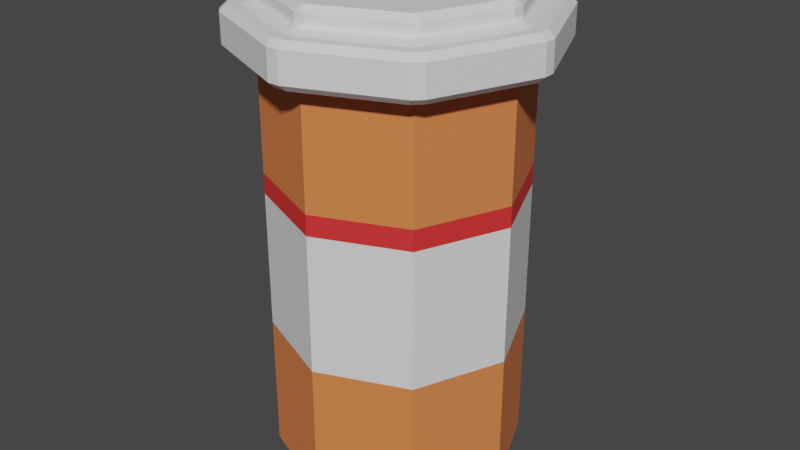 # Source: MedkitSmall.blend  (saved by Blender 3.5.10; exported with 4.5.12 LTS)
import bpy
from mathutils import Matrix  # noqa: F401  (used for matrix-valued properties, if any)

bpy.ops.wm.read_factory_settings(use_empty=True)
scene = bpy.context.scene
scene.name = 'Scene'

# ---- collections
col_collection = bpy.data.collections.new('Collection'); scene.collection.children.link(col_collection)

# ---- materials (node trees are filled in below, after node groups)
mat_red = bpy.data.materials.new('Red')
mat_red.use_transparent_shadow = False
mat_red.preview_render_type = 'CUBE'
mat_white = bpy.data.materials.new('White')
mat_white.alpha_threshold = 0.0
mat_white.use_transparent_shadow = False
mat_white.preview_render_type = 'CUBE'
mat_white.roughness = 0.5
mat_white.line_color = (0.0, 0.0, 0.0, 1.0)
mat_orange = bpy.data.materials.new('Orange')
mat_orange.use_transparent_shadow = False
mat_orange.preview_render_type = 'CUBE'

# ---- material node trees
mat_red.use_nodes = True; mat_red.node_tree.nodes.clear()
_N = mat_red.node_tree.nodes; _L = mat_red.node_tree.links
n0 = _N.new('ShaderNodeBsdfPrincipled'); n0.name = 'Principled BSDF'; n0.location = (10, 300)
n0.distribution = 'GGX'
n0.subsurface_method = 'RANDOM_WALK_SKIN'
n0.inputs[0].default_value = (0.8, 0.02317, 0.02436, 1.0)
n0.inputs[2].default_value = 0.7
n0.inputs[3].default_value = 1.45
n0.inputs[13].default_value = 0.7
n0.inputs[27].default_value = (0.0, 0.0, 0.0, 1.0)
n0.inputs[28].default_value = 1.0
n1 = _N.new('ShaderNodeOutputMaterial'); n1.name = 'Material Output'; n1.location = (300, 300)
_L.new(n0.outputs[0], n1.inputs[0])
n1.is_active_output = True
mat_white.use_nodes = True; mat_white.node_tree.nodes.clear()
_N = mat_white.node_tree.nodes; _L = mat_white.node_tree.links
n0 = _N.new('ShaderNodeOutputMaterial'); n0.name = 'Material Output'; n0.location = (300, 300)
n1 = _N.new('ShaderNodeBsdfPrincipled'); n1.name = 'Principled BSDF'; n1.location = (10, 300)
n1.distribution = 'GGX'
n1.subsurface_method = 'RANDOM_WALK_SKIN'
n1.inputs[0].default_value = (0.8201, 0.8201, 0.8201, 1.0)
n1.inputs[2].default_value = 0.7
n1.inputs[3].default_value = 1.45
n1.inputs[13].default_value = 0.7
n1.inputs[27].default_value = (0.0, 0.0, 0.0, 1.0)
n1.inputs[28].default_value = 1.0
_L.new(n1.outputs[0], n0.inputs[0])
n0.is_active_output = True
mat_orange.use_nodes = True; mat_orange.node_tree.nodes.clear()
_N = mat_orange.node_tree.nodes; _L = mat_orange.node_tree.links
n0 = _N.new('ShaderNodeBsdfPrincipled'); n0.name = 'Principled BSDF'; n0.location = (10, 300)
n0.distribution = 'GGX'
n0.subsurface_method = 'RANDOM_WALK_SKIN'
n0.inputs[0].default_value = (0.8, 0.2112, 0.05693, 1.0)
n0.inputs[2].default_value = 0.7
n0.inputs[3].default_value = 1.45
n0.inputs[13].default_value = 0.7
n0.inputs[27].default_value = (0.0, 0.0, 0.0, 1.0)
n0.inputs[28].default_value = 1.0
n1 = _N.new('ShaderNodeOutputMaterial'); n1.name = 'Material Output'; n1.location = (300, 300)
_L.new(n0.outputs[0], n1.inputs[0])
n1.is_active_output = True

# ---- world
world_world = bpy.data.worlds.new('World'); scene.world = world_world
world_world.use_nodes = True; world_world.node_tree.nodes.clear()
_N = world_world.node_tree.nodes; _L = world_world.node_tree.links
n0 = _N.new('ShaderNodeOutputWorld'); n0.name = 'World Output'; n0.location = (300, 300)
n1 = _N.new('ShaderNodeBackground'); n1.name = 'Background'; n1.location = (10, 300)
n1.inputs[0].default_value = (0.05088, 0.05088, 0.05088, 1.0)
_L.new(n1.outputs[0], n0.inputs[0])
n0.is_active_output = True
world_world.color = (0.05088, 0.05088, 0.05088)
world_world.use_sun_shadow = False
world_world.sun_shadow_jitter_overblur = 0.0

# ---- meshes
me_cylinder = bpy.data.meshes.new('Cylinder')
me_cylinder.from_pydata([(0.0, 0.3, -0.5), (0.2121, 0.2121, -0.5), (0.3, 0.0, -0.5), (0.2121, -0.2121, -0.5), (0.0, -0.3, -0.5), (-0.2121, -0.2121, -0.5), (-0.3, 0.0, -0.5), (-0.2121, 0.2121, -0.5), (0.0, 0.3, -0.1667), (0.0, 0.3, 0.1667), (0.2121, 0.2121, 0.1667), (0.2121, 0.2121, -0.1667), (0.3, 0.0, 0.1667), (0.3, 0.0, -0.1667), (0.2121, -0.2121, 0.1667), (0.2121, -0.2121, -0.1667), (0.0, -0.3, 0.1667), (0.0, -0.3, -0.1667), (-0.2121, -0.2121, 0.1667), (-0.2121, -0.2121, -0.1667), (-0.3, 0.0, 0.1667), (-0.3, 0.0, -0.1667), (-0.2121, 0.2121, 0.1667), (-0.2121, 0.2121, -0.1667), (0.0, 0.3, 0.2167), (0.2121, 0.2121, 0.2167), (0.3, 0.0, 0.2167), (0.2121, -0.2121, 0.2167), (0.0, -0.3, 0.2167), (-0.2121, -0.2121, 0.2167), (-0.3, 0.0, 0.2167), (-0.2121, 0.2121, 0.2167), (0.1983, 0.2179, 0.615), (0.2179, 0.1983, 0.615), (0.01386, 0.2943, 0.615), (-0.01386, 0.2943, 0.615), (0.2943, 0.01386, 0.615), (0.2943, -0.01386, 0.615), (0.2179, -0.1983, 0.615), (0.1983, -0.2179, 0.615), (0.01386, -0.2943, 0.615), (-0.01386, -0.2943, 0.615), (-0.1983, -0.2179, 0.615), (-0.2179, -0.1983, 0.615), (-0.2943, -0.01386, 0.615), (-0.2943, 0.01386, 0.615), (-0.2179, 0.1983, 0.615), (-0.1983, 0.2179, 0.615), (0.1983, 0.2179, 0.635), (0.2007, 0.2007, 0.65), (0.2179, 0.1983, 0.635), (0.01386, 0.2943, 0.635), (-0.01386, 0.2943, 0.635), (9.313e-10, 0.2838, 0.65), (0.2943, 0.01386, 0.635), (0.2838, -9.313e-10, 0.65), (0.2943, -0.01386, 0.635), (0.2179, -0.1983, 0.635), (0.2007, -0.2007, 0.65), (0.1983, -0.2179, 0.635), (0.01386, -0.2943, 0.635), (-9.313e-10, -0.2838, 0.65), (-0.01386, -0.2943, 0.635), (-0.1983, -0.2179, 0.635), (-0.2007, -0.2007, 0.65), (-0.2179, -0.1983, 0.635), (-0.2943, -0.01386, 0.635), (-0.2838, 9.313e-10, 0.65), (-0.2943, 0.01386, 0.635), (-0.2179, 0.1983, 0.635), (-0.2007, 0.2007, 0.65), (-0.1983, 0.2179, 0.635), (0.015, 0.31, 0.5), (0.0, 0.3, 0.485), (-0.015, 0.31, 0.5), (0.2086, 0.2298, 0.5), (0.2298, 0.2086, 0.5), (0.2121, 0.2121, 0.485), (0.31, 0.015, 0.5), (0.31, -0.015, 0.5), (0.3, 0.0, 0.485), (0.2298, -0.2086, 0.5), (0.2086, -0.2298, 0.5), (0.2121, -0.2121, 0.485), (0.015, -0.31, 0.5), (-0.015, -0.31, 0.5), (0.0, -0.3, 0.485), (-0.2086, -0.2298, 0.5), (-0.2298, -0.2086, 0.5), (-0.2121, -0.2121, 0.485), (-0.31, -0.015, 0.5), (-0.31, 0.015, 0.5), (-0.3, 0.0, 0.485), (-0.2298, 0.2086, 0.5), (-0.2086, 0.2298, 0.5), (-0.2121, 0.2121, 0.485), (0.2599, 0.2387, 0.5), (0.2387, 0.2599, 0.5), (0.2513, 0.2709, 0.515), (0.2709, 0.2513, 0.515), (0.015, 0.3526, 0.5), (-0.015, 0.3526, 0.5), (-0.01386, 0.3693, 0.515), (0.01386, 0.3693, 0.515), (0.3526, -0.015, 0.5), (0.3526, 0.015, 0.5), (0.3693, 0.01386, 0.515), (0.3693, -0.01386, 0.515), (0.2387, -0.2599, 0.5), (0.2599, -0.2387, 0.5), (0.2709, -0.2513, 0.515), (0.2513, -0.2709, 0.515), (-0.015, -0.3526, 0.5), (0.015, -0.3526, 0.5), (0.01386, -0.3693, 0.515), (-0.01386, -0.3693, 0.515), (-0.2387, -0.2599, 0.5), (-0.2513, -0.2709, 0.515), (-0.2709, -0.2513, 0.515), (-0.2599, -0.2387, 0.5), (-0.3526, -0.015, 0.5), (-0.3693, -0.01386, 0.515), (-0.3693, 0.01386, 0.515), (-0.3526, 0.015, 0.5), (-0.2599, 0.2387, 0.5), (-0.2709, 0.2513, 0.515), (-0.2513, 0.2709, 0.515), (-0.2387, 0.2599, 0.5), (0.2387, 0.2599, 0.6), (0.2599, 0.2387, 0.6), (0.2709, 0.2513, 0.585), (0.2513, 0.2709, 0.585), (0.015, 0.3526, 0.6), (0.01386, 0.3693, 0.585), (-0.01386, 0.3693, 0.585), (-0.015, 0.3526, 0.6), (0.3526, 0.015, 0.6), (0.3526, -0.015, 0.6), (0.3693, -0.01386, 0.585), (0.3693, 0.01386, 0.585), (0.2599, -0.2387, 0.6), (0.2387, -0.2599, 0.6), (0.2513, -0.2709, 0.585), (0.2709, -0.2513, 0.585), (0.015, -0.3526, 0.6), (-0.015, -0.3526, 0.6), (-0.01386, -0.3693, 0.585), (0.01386, -0.3693, 0.585), (-0.2387, -0.2599, 0.6), (-0.2599, -0.2387, 0.6), (-0.2709, -0.2513, 0.585), (-0.2513, -0.2709, 0.585), (-0.3526, -0.015, 0.6), (-0.3526, 0.015, 0.6), (-0.3693, 0.01386, 0.585), (-0.3693, -0.01386, 0.585), (-0.2599, 0.2387, 0.6), (-0.2387, 0.2599, 0.6), (-0.2513, 0.2709, 0.585), (-0.2709, 0.2513, 0.585), (0.2201, 0.2413, 0.6), (0.2146, 0.2146, 0.6087), (0.2413, 0.2201, 0.6), (0.015, 0.3263, 0.6), (-0.015, 0.3263, 0.6), (0.0, 0.3035, 0.6087), (0.3263, 0.015, 0.6), (0.3035, 0.0, 0.6087), (0.3263, -0.015, 0.6), (0.2413, -0.2201, 0.6), (0.2146, -0.2146, 0.6087), (0.2201, -0.2413, 0.6), (0.015, -0.3263, 0.6), (0.0, -0.3035, 0.6087), (-0.015, -0.3263, 0.6), (-0.2201, -0.2413, 0.6), (-0.2146, -0.2146, 0.6087), (-0.2413, -0.2201, 0.6), (-0.3263, -0.015, 0.6), (-0.3035, 0.0, 0.6087), (-0.3263, 0.015, 0.6), (-0.2413, 0.2201, 0.6), (-0.2146, 0.2146, 0.6087), (-0.2201, 0.2413, 0.6)], [], [(31, 95, 73, 24), (81, 79, 104, 109), (84, 82, 108, 113), (87, 85, 112, 116), (90, 88, 119, 120), (93, 91, 123, 124), (162, 166, 136, 129), (98, 103, 133, 131), (74, 94, 127, 101), (0, 1, 2, 3, 4, 5, 6, 7), (7, 23, 8, 0), (23, 22, 9, 8), (6, 21, 23, 7), (21, 20, 22, 23), (5, 19, 21, 6), (19, 18, 20, 21), (4, 17, 19, 5), (17, 16, 18, 19), (3, 15, 17, 4), (15, 14, 16, 17), (2, 13, 15, 3), (13, 12, 14, 15), (1, 11, 13, 2), (11, 10, 12, 13), (0, 8, 11, 1), (8, 9, 10, 11), (22, 31, 24, 9), (20, 30, 31, 22), (18, 29, 30, 20), (16, 28, 29, 18), (14, 27, 28, 16), (12, 26, 27, 14), (10, 25, 26, 12), (9, 24, 25, 10), (49, 53, 70, 67, 64, 61, 58, 55), (36, 33, 50, 54), (30, 92, 95, 31), (25, 77, 80, 26), (38, 37, 56, 57), (46, 45, 68, 69), (27, 83, 86, 28), (161, 165, 34, 32), (117, 115, 146, 151), (163, 160, 128, 132), (102, 126, 158, 134), (121, 118, 150, 155), (110, 107, 138, 143), (106, 99, 130, 139), (114, 111, 142, 147), (125, 122, 154, 159), (28, 86, 89, 29), (40, 39, 59, 60), (26, 80, 83, 27), (78, 76, 96, 105), (42, 41, 62, 63), (24, 73, 77, 25), (44, 43, 65, 66), (29, 89, 92, 30), (177, 178, 152, 149), (171, 172, 144, 141), (183, 164, 135, 157), (168, 169, 140, 137), (180, 181, 156, 153), (174, 175, 148, 145), (35, 47, 71, 52), (167, 161, 33, 36), (165, 182, 47, 35), (170, 167, 37, 38), (173, 170, 39, 40), (176, 173, 41, 42), (179, 176, 43, 44), (182, 179, 45, 46), (48, 49, 50), (51, 52, 53), (54, 55, 56), (57, 58, 59), (60, 61, 62), (63, 64, 65), (66, 67, 68), (69, 70, 71), (32, 33, 161), (34, 165, 35), (38, 39, 170), (40, 41, 173), (42, 43, 176), (44, 45, 179), (46, 47, 182), (36, 37, 167), (48, 51, 53, 49), (54, 50, 49, 55), (57, 56, 55, 58), (60, 59, 58, 61), (63, 62, 61, 64), (66, 65, 64, 67), (69, 68, 67, 70), (52, 71, 70, 53), (44, 66, 68, 45), (71, 47, 46, 69), (40, 60, 62, 41), (65, 43, 42, 63), (36, 54, 56, 37), (59, 39, 38, 57), (35, 52, 51, 34), (50, 33, 32, 48), (32, 34, 51, 48), (72, 73, 74), (75, 76, 77), (78, 79, 80), (81, 82, 83), (84, 85, 86), (87, 88, 89), (90, 91, 92), (93, 94, 95), (96, 97, 98, 99), (100, 101, 102, 103), (104, 105, 106, 107), (108, 109, 110, 111), (112, 113, 114, 115), (116, 117, 118, 119), (120, 121, 122, 123), (124, 125, 126, 127), (128, 129, 130, 131), (132, 133, 134, 135), (136, 137, 138, 139), (140, 141, 142, 143), (144, 145, 146, 147), (148, 149, 150, 151), (152, 153, 154, 155), (156, 157, 158, 159), (160, 161, 162), (163, 164, 165), (166, 167, 168), (169, 170, 171), (172, 173, 174), (175, 176, 177), (178, 179, 180), (181, 182, 183), (77, 73, 72, 75), (80, 77, 76, 78), (83, 80, 79, 81), (86, 83, 82, 84), (89, 86, 85, 87), (92, 89, 88, 90), (95, 92, 91, 93), (73, 95, 94, 74), (104, 79, 78, 105), (75, 97, 96, 76), (112, 85, 84, 113), (81, 109, 108, 82), (97, 100, 103, 98), (105, 96, 99, 106), (109, 104, 107, 110), (113, 108, 111, 114), (116, 112, 115, 117), (120, 119, 118, 121), (124, 123, 122, 125), (101, 127, 126, 102), (131, 133, 132, 128), (139, 130, 129, 136), (143, 138, 137, 140), (147, 142, 141, 144), (151, 146, 145, 148), (155, 150, 149, 152), (159, 154, 153, 156), (134, 158, 157, 135), (110, 143, 142, 111), (146, 115, 114, 147), (121, 155, 154, 122), (158, 126, 125, 159), (98, 131, 130, 99), (138, 107, 106, 139), (150, 118, 117, 151), (133, 103, 102, 134), (90, 120, 123, 91), (127, 94, 93, 124), (119, 88, 87, 116), (100, 72, 74, 101), (160, 163, 165, 161), (166, 162, 161, 167), (169, 168, 167, 170), (172, 171, 170, 173), (175, 174, 173, 176), (178, 177, 176, 179), (181, 180, 179, 182), (164, 183, 182, 165), (128, 160, 162, 129), (168, 137, 136, 166), (135, 164, 163, 132), (156, 181, 183, 157), (171, 141, 140, 169), (174, 145, 144, 172), (177, 149, 148, 175), (180, 153, 152, 178), (75, 72, 100, 97)])
me_cylinder.polygons.foreach_set('material_index', [2, 1, 1, 1, 1, 1, 1, 1, 1, 0, 2, 1, 2, 1, 2, 1, 2, 1, 2, 1, 2, 1, 2, 1, 2, 1, 0, 0, 0, 0, 0, 0, 0, 0, 1, 1, 2, 2, 1, 1, 2, 1, 1, 1, 1, 1, 1, 1, 1, 1, 2, 1, 2, 1, 1, 2, 1, 2, 1, 1, 1, 1, 1, 1, 1, 1, 1, 1, 1, 1, 1, 1, 1, 1, 1, 1, 1, 1, 1, 1, 1, 1, 1, 1, 1, 1, 1, 1, 1, 1, 1, 1, 1, 1, 1, 1, 1, 1, 1, 1, 1, 1, 1, 1, 1, 0, 0, 0, 0, 0, 0, 0, 0, 1, 1, 1, 1, 1, 1, 1, 1, 1, 1, 1, 1, 1, 1, 1, 1, 1, 1, 1, 1, 1, 1, 1, 1, 0, 0, 0, 0, 0, 0, 0, 0, 1, 1, 1, 1, 1, 1, 1, 1, 1, 1, 1, 1, 1, 1, 1, 1, 1, 1, 1, 1, 1, 1, 1, 1, 1, 1, 1, 1, 1, 1, 1, 1, 1, 1, 1, 1, 1, 1, 1, 1, 1, 1, 1, 1, 1, 1, 1, 1, 1])
_uv = me_cylinder.uv_layers.new(name='UVMap')
_uv.uv.foreach_set('vector', [0.125, 0.8583, 0.125, 0.9925, 0.0, 0.9925, 0.0, 0.8583, 0.633, 1.0, 0.742, 1.0, 0.7426, 1.0, 0.6324, 1.0, 0.508, 1.0, 0.617, 1.0, 0.6176, 1.0, 0.5074, 1.0, 0.383, 1.0, 0.492, 1.0, 0.4926, 1.0, 0.3824, 1.0, 0.258, 1.0, 0.367, 1.0, 0.3676, 1.0, 0.2574, 1.0, 0.133, 1.0, 0.242, 1.0, 0.2426, 1.0, 0.1324, 1.0, 0.424, 0.4093, 0.4857, 0.2605, 0.4859, 0.26, 0.4238, 0.4097, 0.8815, 1.0, 0.9935, 1.0, 0.9935, 1.0, 0.8815, 1.0, 0.007973, 1.0, 0.117, 1.0, 0.1176, 1.0, 0.00741, 1.0, 0.75, 0.49, 0.9197, 0.4197, 0.99, 0.25, 0.9197, 0.08029, 0.75, 0.01, 0.5803, 0.08029, 0.51, 0.25, 0.5803, 0.4197, 0.125, 0.5, 0.125, 0.6667, 0.0, 0.6667, 0.0, 0.5, 0.125, 0.6667, 0.125, 0.8333, 0.0, 0.8333, 0.0, 0.6667, 0.25, 0.5, 0.25, 0.6667, 0.125, 0.6667, 0.125, 0.5, 0.25, 0.6667, 0.25, 0.8333, 0.125, 0.8333, 0.125, 0.6667, 0.375, 0.5, 0.375, 0.6667, 0.25, 0.6667, 0.25, 0.5, 0.375, 0.6667, 0.375, 0.8333, 0.25, 0.8333, 0.25, 0.6667, 0.5, 0.5, 0.5, 0.6667, 0.375, 0.6667, 0.375, 0.5, 0.5, 0.6667, 0.5, 0.8333, 0.375, 0.8333, 0.375, 0.6667, 0.625, 0.5, 0.625, 0.6667, 0.5, 0.6667, 0.5, 0.5, 0.625, 0.6667, 0.625, 0.8333, 0.5, 0.8333, 0.5, 0.6667, 0.75, 0.5, 0.75, 0.6667, 0.625, 0.6667, 0.625, 0.5, 0.75, 0.6667, 0.75, 0.8333, 0.625, 0.8333, 0.625, 0.6667, 0.875, 0.5, 0.875, 0.6667, 0.75, 0.6667, 0.75, 0.5, 0.875, 0.6667, 0.875, 0.8333, 0.75, 0.8333, 0.75, 0.6667, 1.0, 0.5, 1.0, 0.6667, 0.875, 0.6667, 0.875, 0.5, 1.0, 0.6667, 1.0, 0.8333, 0.875, 0.8333, 0.875, 0.6667, 0.125, 0.8333, 0.125, 0.8583, 0.0, 0.8583, 0.0, 0.8333, 0.25, 0.8333, 0.25, 0.8583, 0.125, 0.8583, 0.125, 0.8333, 0.375, 0.8333, 0.375, 0.8583, 0.25, 0.8583, 0.25, 0.8333, 0.5, 0.8333, 0.5, 0.8583, 0.375, 0.8583, 0.375, 0.8333, 0.625, 0.8333, 0.625, 0.8583, 0.5, 0.8583, 0.5, 0.8333, 0.75, 0.8333, 0.75, 0.8583, 0.625, 0.8583, 0.625, 0.8333, 0.875, 0.8333, 0.875, 0.8583, 0.75, 0.8583, 0.75, 0.8333, 1.0, 0.8333, 1.0, 0.8583, 0.875, 0.8583, 0.875, 0.8333, 0.4105, 0.4105, 0.25, 0.477, 0.08948, 0.4105, 0.02299, 0.25, 0.08948, 0.08948, 0.25, 0.02299, 0.4105, 0.08948, 0.477, 0.25, 0.4854, 0.2611, 0.4243, 0.4086, 0.4243, 0.4086, 0.4854, 0.2611, 0.25, 0.8583, 0.25, 0.9925, 0.125, 0.9925, 0.125, 0.8583, 0.875, 0.8583, 0.875, 0.9925, 0.75, 0.9925, 0.75, 0.8583, 0.4243, 0.09138, 0.4854, 0.2389, 0.4854, 0.2389, 0.4243, 0.09138, 0.0757, 0.4086, 0.01459, 0.2611, 0.01459, 0.2611, 0.0757, 0.4086, 0.625, 0.8583, 0.625, 0.9925, 0.5, 0.9925, 0.5, 0.8583, 0.4189, 0.42, 0.2508, 0.4897, 0.2611, 0.4854, 0.4086, 0.4243, 0.3815, 1.0, 0.4935, 1.0, 0.4935, 1.0, 0.3815, 1.0, 0.2605, 0.4857, 0.4093, 0.424, 0.4097, 0.4238, 0.26, 0.4859, 0.006533, 1.0, 0.1185, 1.0, 0.1185, 1.0, 0.006533, 1.0, 0.2565, 1.0, 0.3685, 1.0, 0.3685, 1.0, 0.2565, 1.0, 0.6315, 1.0, 0.7435, 1.0, 0.7435, 1.0, 0.6315, 1.0, 0.7565, 1.0, 0.8685, 1.0, 0.8685, 1.0, 0.7565, 1.0, 0.5065, 1.0, 0.6185, 1.0, 0.6185, 1.0, 0.5065, 1.0, 0.1315, 1.0, 0.2435, 1.0, 0.2435, 1.0, 0.1315, 1.0, 0.5, 0.8583, 0.5, 0.9925, 0.375, 0.9925, 0.375, 0.8583, 0.2611, 0.01459, 0.4086, 0.0757, 0.4086, 0.0757, 0.2611, 0.01459, 0.75, 0.8583, 0.75, 0.9925, 0.625, 0.9925, 0.625, 0.8583, 0.758, 1.0, 0.867, 1.0, 0.8676, 1.0, 0.7574, 1.0, 0.09138, 0.0757, 0.2389, 0.01459, 0.2389, 0.01459, 0.09138, 0.0757, 1.0, 0.8583, 1.0, 0.9925, 0.875, 0.9925, 0.875, 0.8583, 0.01459, 0.2389, 0.0757, 0.09138, 0.0757, 0.09138, 0.01459, 0.2389, 0.375, 0.8583, 0.375, 0.9925, 0.25, 0.9925, 0.25, 0.8583, 0.07596, 0.09075, 0.01433, 0.2395, 0.01414, 0.24, 0.07616, 0.09029, 0.4093, 0.07596, 0.2605, 0.01433, 0.26, 0.01414, 0.4097, 0.07616, 0.09075, 0.424, 0.2395, 0.4857, 0.24, 0.4859, 0.09029, 0.4238, 0.4857, 0.2395, 0.424, 0.09075, 0.4238, 0.09029, 0.4859, 0.24, 0.01433, 0.2605, 0.07596, 0.4093, 0.07616, 0.4097, 0.01414, 0.26, 0.2395, 0.01433, 0.09075, 0.07596, 0.09029, 0.07616, 0.24, 0.01414, 0.2389, 0.4854, 0.09138, 0.4243, 0.09138, 0.4243, 0.2389, 0.4854, 0.4897, 0.2508, 0.42, 0.4189, 0.4243, 0.4086, 0.4854, 0.2611, 0.2492, 0.4897, 0.08108, 0.42, 0.09138, 0.4243, 0.2389, 0.4854, 0.42, 0.08108, 0.4897, 0.2492, 0.4854, 0.2389, 0.4243, 0.09138, 0.2508, 0.01033, 0.4189, 0.07997, 0.4086, 0.0757, 0.2611, 0.01459, 0.08108, 0.07997, 0.2492, 0.01033, 0.2389, 0.01459, 0.09138, 0.0757, 0.01033, 0.2492, 0.07997, 0.08108, 0.0757, 0.09138, 0.01459, 0.2389, 0.07997, 0.4189, 0.01033, 0.2508, 0.01459, 0.2611, 0.0757, 0.4086, 0.4086, 0.4243, 0.4105, 0.4105, 0.4243, 0.4086, 0.2611, 0.4854, 0.2389, 0.4854, 0.25, 0.477, 0.4854, 0.2611, 0.477, 0.25, 0.4854, 0.2389, 0.4243, 0.09138, 0.4105, 0.08948, 0.4086, 0.0757, 0.2611, 0.01459, 0.25, 0.02299, 0.2389, 0.01459, 0.09138, 0.0757, 0.08948, 0.08948, 0.0757, 0.09138, 0.01459, 0.2389, 0.02299, 0.25, 0.01459, 0.2611, 0.0757, 0.4086, 0.08948, 0.4105, 0.09138, 0.4243, 0.4086, 0.4243, 0.4243, 0.4086, 0.4178, 0.4178, 0.2611, 0.4854, 0.25, 0.4873, 0.2389, 0.4854, 0.4243, 0.09138, 0.4086, 0.0757, 0.4178, 0.08218, 0.2611, 0.01459, 0.2389, 0.01459, 0.25, 0.01267, 0.09138, 0.0757, 0.0757, 0.09138, 0.08218, 0.08218, 0.01459, 0.2389, 0.01459, 0.2611, 0.01267, 0.25, 0.0757, 0.4086, 0.09138, 0.4243, 0.08218, 0.4178, 0.4854, 0.2611, 0.4854, 0.2389, 0.4873, 0.25, 0.4086, 0.4243, 0.2611, 0.4854, 0.25, 0.477, 0.4105, 0.4105, 0.4854, 0.2611, 0.4243, 0.4086, 0.4105, 0.4105, 0.477, 0.25, 0.4243, 0.09138, 0.4854, 0.2389, 0.477, 0.25, 0.4105, 0.08948, 0.2611, 0.01459, 0.4086, 0.0757, 0.4105, 0.08948, 0.25, 0.02299, 0.09138, 0.0757, 0.2389, 0.01459, 0.25, 0.02299, 0.08948, 0.08948, 0.01459, 0.2389, 0.0757, 0.09138, 0.08948, 0.08948, 0.02299, 0.25, 0.0757, 0.4086, 0.01459, 0.2611, 0.02299, 0.25, 0.08948, 0.4105, 0.2389, 0.4854, 0.09138, 0.4243, 0.08948, 0.4105, 0.25, 0.477, 0.01459, 0.2389, 0.01459, 0.2389, 0.01459, 0.2611, 0.01459, 0.2611, 0.09138, 0.4243, 0.09138, 0.4243, 0.0757, 0.4086, 0.0757, 0.4086, 0.2611, 0.01459, 0.2611, 0.01459, 0.2389, 0.01459, 0.2389, 0.01459, 0.0757, 0.09138, 0.0757, 0.09138, 0.09138, 0.0757, 0.09138, 0.0757, 0.4854, 0.2611, 0.4854, 0.2611, 0.4854, 0.2389, 0.4854, 0.2389, 0.4086, 0.0757, 0.4086, 0.0757, 0.4243, 0.09138, 0.4243, 0.09138, 0.2389, 0.4854, 0.2389, 0.4854, 0.2611, 0.4854, 0.2611, 0.4854, 0.4243, 0.4086, 0.4243, 0.4086, 0.4086, 0.4243, 0.4086, 0.4243, 0.4086, 0.4243, 0.2611, 0.4854, 0.2611, 0.4854, 0.4086, 0.4243, 0.992, 1.0, 1.0, 1.0, 1.0, 1.0, 0.883, 1.0, 0.867, 1.0, 0.875, 0.9925, 0.758, 1.0, 0.742, 1.0, 0.75, 0.9925, 0.633, 1.0, 0.617, 1.0, 0.625, 0.9925, 0.508, 1.0, 0.492, 1.0, 0.5, 0.9925, 0.383, 1.0, 0.367, 1.0, 0.375, 0.9925, 0.258, 1.0, 0.242, 1.0, 0.25, 0.9925, 0.133, 1.0, 0.117, 1.0, 0.125, 0.9925, 0.8676, 1.0, 0.8824, 1.0, 0.8815, 1.0, 0.8685, 1.0, 0.0, 1.0, 0.00741, 1.0, 0.006533, 1.0, 0.0, 1.0, 0.7426, 1.0, 0.7574, 1.0, 0.7565, 1.0, 0.7435, 1.0, 0.6176, 1.0, 0.6324, 1.0, 0.6315, 1.0, 0.6185, 1.0, 0.4926, 1.0, 0.5074, 1.0, 0.5065, 1.0, 0.4935, 1.0, 0.3824, 1.0, 0.3815, 1.0, 0.3685, 1.0, 0.3676, 1.0, 0.2574, 1.0, 0.2565, 1.0, 0.2435, 1.0, 0.2426, 1.0, 0.1324, 1.0, 0.1315, 1.0, 0.1185, 1.0, 0.1176, 1.0, 0.4097, 0.4238, 0.4197, 0.4197, 0.4197, 0.4197, 0.4108, 0.4234, 0.25, 0.49, 0.25, 0.49, 0.2411, 0.4863, 0.24, 0.4859, 0.49, 0.25, 0.4859, 0.24, 0.4863, 0.2411, 0.49, 0.25, 0.4197, 0.08029, 0.4097, 0.07616, 0.4108, 0.07662, 0.4197, 0.08029, 0.25, 0.01, 0.24, 0.01414, 0.2411, 0.01367, 0.25, 0.01, 0.08029, 0.08029, 0.07616, 0.09029, 0.07662, 0.08916, 0.08029, 0.08029, 0.01414, 0.24, 0.01, 0.25, 0.01, 0.25, 0.01367, 0.2411, 0.07616, 0.4097, 0.08029, 0.4197, 0.08029, 0.4197, 0.07662, 0.4108, 0.4093, 0.424, 0.42, 0.4189, 0.424, 0.4093, 0.2605, 0.4857, 0.2395, 0.4857, 0.2508, 0.4897, 0.4857, 0.2605, 0.4897, 0.2492, 0.4857, 0.2395, 0.424, 0.09075, 0.4189, 0.07997, 0.4093, 0.07596, 0.2605, 0.01433, 0.2492, 0.01033, 0.2395, 0.01433, 0.09075, 0.07596, 0.07997, 0.08108, 0.07596, 0.09075, 0.01433, 0.2395, 0.01033, 0.2508, 0.01433, 0.2605, 0.07596, 0.4093, 0.08108, 0.42, 0.09075, 0.424, 0.875, 0.9925, 1.0, 0.9925, 0.992, 1.0, 0.883, 1.0, 0.75, 0.9925, 0.875, 0.9925, 0.867, 1.0, 0.758, 1.0, 0.625, 0.9925, 0.75, 0.9925, 0.742, 1.0, 0.633, 1.0, 0.5, 0.9925, 0.625, 0.9925, 0.617, 1.0, 0.508, 1.0, 0.375, 0.9925, 0.5, 0.9925, 0.492, 1.0, 0.383, 1.0, 0.25, 0.9925, 0.375, 0.9925, 0.367, 1.0, 0.258, 1.0, 0.125, 0.9925, 0.25, 0.9925, 0.242, 1.0, 0.133, 1.0, 0.0, 0.9925, 0.125, 0.9925, 0.117, 1.0, 0.007973, 1.0, 0.7426, 1.0, 0.742, 1.0, 0.758, 1.0, 0.7574, 1.0, 0.883, 1.0, 0.8824, 1.0, 0.8676, 1.0, 0.867, 1.0, 0.4926, 1.0, 0.492, 1.0, 0.508, 1.0, 0.5074, 1.0, 0.633, 1.0, 0.6324, 1.0, 0.6176, 1.0, 0.617, 1.0, 0.8824, 1.0, 0.9926, 1.0, 0.9935, 1.0, 0.8815, 1.0, 0.7574, 1.0, 0.8676, 1.0, 0.8685, 1.0, 0.7565, 1.0, 0.6324, 1.0, 0.7426, 1.0, 0.7435, 1.0, 0.6315, 1.0, 0.5074, 1.0, 0.6176, 1.0, 0.6185, 1.0, 0.5065, 1.0, 0.3824, 1.0, 0.4926, 1.0, 0.4935, 1.0, 0.3815, 1.0, 0.2574, 1.0, 0.3676, 1.0, 0.3685, 1.0, 0.2565, 1.0, 0.1324, 1.0, 0.2426, 1.0, 0.2435, 1.0, 0.1315, 1.0, 0.00741, 1.0, 0.1176, 1.0, 0.1185, 1.0, 0.006533, 1.0, 0.4108, 0.4234, 0.2589, 0.4863, 0.26, 0.4859, 0.4097, 0.4238, 0.4863, 0.2589, 0.4234, 0.4108, 0.4238, 0.4097, 0.4859, 0.26, 0.4234, 0.08916, 0.4863, 0.2411, 0.4859, 0.24, 0.4238, 0.09029, 0.2589, 0.01367, 0.4108, 0.07662, 0.4097, 0.07616, 0.26, 0.01414, 0.08916, 0.07662, 0.2411, 0.01367, 0.24, 0.01414, 0.09029, 0.07616, 0.01367, 0.2411, 0.07662, 0.08916, 0.07616, 0.09029, 0.01414, 0.24, 0.07662, 0.4108, 0.01367, 0.2589, 0.01414, 0.26, 0.07616, 0.4097, 0.2411, 0.4863, 0.08916, 0.4234, 0.09029, 0.4238, 0.24, 0.4859, 0.6315, 1.0, 0.6315, 1.0, 0.6185, 1.0, 0.6185, 1.0, 0.4935, 1.0, 0.4935, 1.0, 0.5065, 1.0, 0.5065, 1.0, 0.2565, 1.0, 0.2565, 1.0, 0.2435, 1.0, 0.2435, 1.0, 0.1185, 1.0, 0.1185, 1.0, 0.1315, 1.0, 0.1315, 1.0, 0.8815, 1.0, 0.8815, 1.0, 0.8685, 1.0, 0.8685, 1.0, 0.7435, 1.0, 0.7435, 1.0, 0.7565, 1.0, 0.7565, 1.0, 0.3685, 1.0, 0.3685, 1.0, 0.3815, 1.0, 0.3815, 1.0, 0.0, 1.0, 0.0, 1.0, 0.006533, 1.0, 0.006533, 1.0, 0.258, 1.0, 0.2574, 1.0, 0.2426, 1.0, 0.242, 1.0, 0.1176, 1.0, 0.117, 1.0, 0.133, 1.0, 0.1324, 1.0, 0.3676, 1.0, 0.367, 1.0, 0.383, 1.0, 0.3824, 1.0, 0.0, 1.0, 0.0, 1.0, 0.007973, 1.0, 0.00741, 1.0, 0.4093, 0.424, 0.2605, 0.4857, 0.2508, 0.4897, 0.4189, 0.42, 0.4857, 0.2605, 0.424, 0.4093, 0.42, 0.4189, 0.4897, 0.2508, 0.424, 0.09075, 0.4857, 0.2395, 0.4897, 0.2492, 0.42, 0.08108, 0.2605, 0.01433, 0.4093, 0.07596, 0.4189, 0.07997, 0.2508, 0.01033, 0.09075, 0.07596, 0.2395, 0.01433, 0.2492, 0.01033, 0.08108, 0.07997, 0.01433, 0.2395, 0.07596, 0.09075, 0.07997, 0.08108, 0.01033, 0.2492, 0.07596, 0.4093, 0.01433, 0.2605, 0.01033, 0.2508, 0.07997, 0.4189, 0.2395, 0.4857, 0.09075, 0.424, 0.08108, 0.42, 0.2492, 0.4897, 0.4097, 0.4238, 0.4093, 0.424, 0.424, 0.4093, 0.4238, 0.4097, 0.4857, 0.2395, 0.4859, 0.24, 0.4859, 0.26, 0.4857, 0.2605, 0.24, 0.4859, 0.2395, 0.4857, 0.2605, 0.4857, 0.26, 0.4859, 0.07616, 0.4097, 0.07596, 0.4093, 0.09075, 0.424, 0.09029, 0.4238, 0.4093, 0.07596, 0.4097, 0.07616, 0.4238, 0.09029, 0.424, 0.09075, 0.2395, 0.01433, 0.24, 0.01414, 0.26, 0.01414, 0.2605, 0.01433, 0.07596, 0.09075, 0.07616, 0.09029, 0.09029, 0.07616, 0.09075, 0.07596, 0.01433, 0.2605, 0.01414, 0.26, 0.01414, 0.24, 0.01433, 0.2395, 0.883, 1.0, 0.992, 1.0, 0.9926, 1.0, 0.8824, 1.0])
me_cylinder.materials.append(mat_red)
me_cylinder.materials.append(mat_white)
me_cylinder.materials.append(mat_orange)
me_cylinder.update()

# ---- objects
ob_medkitsmall = bpy.data.objects.new('MedkitSmall', me_cylinder)

# ---- transforms, parenting, visibility, modifiers, constraints
ob_medkitsmall.location = (0.0, 0.0, 0.5)

# ---- collection membership
col_collection.objects.link(ob_medkitsmall)

# ---- scene / render settings (as saved in the file)
scene.frame_start = 1; scene.frame_end = 250; scene.frame_set(1)
scene.render.engine = 'BLENDER_EEVEE_NEXT'
scene.cycles.sampling_pattern = 'TABULATED_SOBOL'
scene.view_settings.view_transform = 'Filmic'
bpy.context.view_layer.update()

# ---- added for rendering (the .blend has no active camera and no usable light): camera, sun
cam_auto = bpy.data.cameras.new('AutoCamera')
cam_auto.lens = 50.0
cam_auto.sensor_width = 36.0
cam_auto.clip_end = 1000.0
ob_auto_camera = bpy.data.objects.new('AutoCamera', cam_auto)
scene.collection.objects.link(ob_auto_camera)
ob_auto_camera.location = (1.43732, -1.72479, 1.72486)
ob_auto_camera.rotation_euler = (1.09748, -7.21219e-08, 0.694738)
scene.camera = ob_auto_camera
light_auto_sun = bpy.data.lights.new('AutoSun', 'SUN')
light_auto_sun.energy = 3.0
light_auto_sun.angle = 0.0523599
ob_auto_sun = bpy.data.objects.new('AutoSun', light_auto_sun)
scene.collection.objects.link(ob_auto_sun)
ob_auto_sun.rotation_euler = (0.872665, 0.174533, 0.523599)
bpy.context.view_layer.update()
